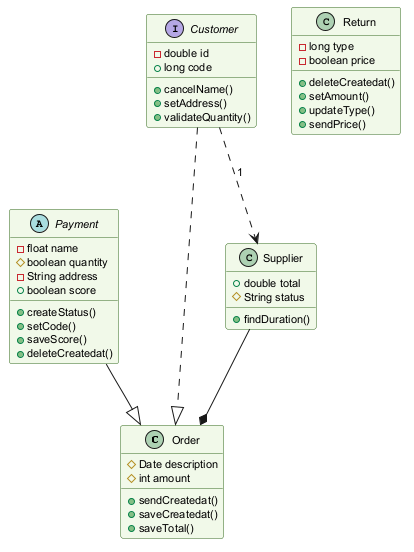

The diagram above was rendered by PlantUML. Its source (embedded in the PNG):
@startuml
skinparam backgroundColor #FFFFFF
skinparam classBackgroundColor #F1F8E9
skinparam classBorderColor #33691E
skinparam defaultFontSize 11
class Order {
  #Date description
  #int amount
  +sendCreatedat()
  +saveCreatedat()
  +saveTotal()
}
class Return {
  -long type
  -boolean price
  +deleteCreatedat()
  +setAmount()
  +updateType()
  +sendPrice()
}
abstract class Payment {
  -float name
  #boolean quantity
  -String address
  +boolean score
  +createStatus()
  +setCode()
  +saveScore()
  +deleteCreatedat()
}
class Supplier {
  +double total
  #String status
  +findDuration()
}
interface Customer {
  -double id
  +long code
  +cancelName()
  +setAddress()
  +validateQuantity()
}
Payment --|> Order
Customer ..|> Order
Customer ..> Supplier : "1"
Supplier --* Order
@enduml